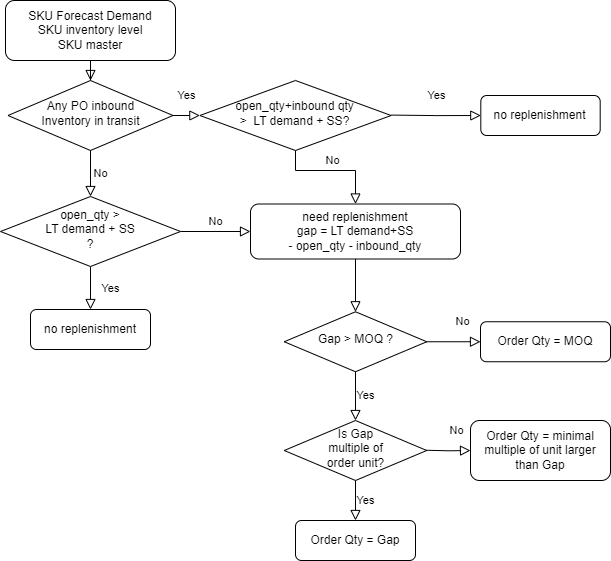

The diagram above was exported from draw.io. Its source (the exported page's mxGraphModel, read from the mxfile embedded in the PNG):
<mxGraphModel dx="1379" dy="806" grid="1" gridSize="10" guides="1" tooltips="1" connect="1" arrows="1" fold="1" page="1" pageScale="1" pageWidth="1169" pageHeight="827" math="0" shadow="0">
  <root>
    <mxCell id="0" />
    <mxCell id="1" parent="0" />
    <mxCell id="hOpO6839oFJzKJLzTZY8-2" value="SKU Forecast Demand &lt;br&gt;SKU inventory level &lt;br&gt;SKU master" style="rounded=1;whiteSpace=wrap;html=1;fontSize=12;glass=0;strokeWidth=1;shadow=0;" parent="1" vertex="1">
      <mxGeometry x="25" y="30" width="170" height="60" as="geometry" />
    </mxCell>
    <mxCell id="hOpO6839oFJzKJLzTZY8-3" value="Yes" style="rounded=0;html=1;jettySize=auto;orthogonalLoop=1;fontSize=11;endArrow=block;endFill=0;endSize=8;strokeWidth=1;shadow=0;labelBackgroundColor=none;edgeStyle=orthogonalEdgeStyle;entryX=0.5;entryY=0;entryDx=0;entryDy=0;" parent="1" source="hOpO6839oFJzKJLzTZY8-15" target="hOpO6839oFJzKJLzTZY8-16" edge="1">
      <mxGeometry y="20" relative="1" as="geometry">
        <mxPoint as="offset" />
        <mxPoint x="115" y="457" as="sourcePoint" />
        <mxPoint x="35" y="517" as="targetPoint" />
      </mxGeometry>
    </mxCell>
    <mxCell id="hOpO6839oFJzKJLzTZY8-4" value="No" style="edgeStyle=orthogonalEdgeStyle;rounded=0;html=1;jettySize=auto;orthogonalLoop=1;fontSize=11;endArrow=block;endFill=0;endSize=8;strokeWidth=1;shadow=0;labelBackgroundColor=none;exitX=1;exitY=0.5;exitDx=0;exitDy=0;" parent="1" source="hOpO6839oFJzKJLzTZY8-15" target="hOpO6839oFJzKJLzTZY8-5" edge="1">
      <mxGeometry y="10" relative="1" as="geometry">
        <mxPoint as="offset" />
        <mxPoint x="165" y="387" as="sourcePoint" />
      </mxGeometry>
    </mxCell>
    <mxCell id="hOpO6839oFJzKJLzTZY8-5" value="need replenishment&lt;br&gt;gap = LT demand+SS&lt;br&gt;- open_qty - inbound_qty" style="rounded=1;whiteSpace=wrap;html=1;fontSize=12;glass=0;strokeWidth=1;shadow=0;" parent="1" vertex="1">
      <mxGeometry x="270" y="233.5" width="210" height="55" as="geometry" />
    </mxCell>
    <mxCell id="hOpO6839oFJzKJLzTZY8-6" value="No" style="rounded=0;html=1;jettySize=auto;orthogonalLoop=1;fontSize=11;endArrow=block;endFill=0;endSize=8;strokeWidth=1;shadow=0;labelBackgroundColor=none;edgeStyle=orthogonalEdgeStyle;exitX=1;exitY=0.5;exitDx=0;exitDy=0;" parent="1" source="hOpO6839oFJzKJLzTZY8-17" target="hOpO6839oFJzKJLzTZY8-8" edge="1">
      <mxGeometry x="0.3333" y="20" relative="1" as="geometry">
        <mxPoint as="offset" />
        <mxPoint x="373.12" y="610.25" as="sourcePoint" />
      </mxGeometry>
    </mxCell>
    <mxCell id="hOpO6839oFJzKJLzTZY8-7" value="Yes" style="edgeStyle=orthogonalEdgeStyle;rounded=0;html=1;jettySize=auto;orthogonalLoop=1;fontSize=11;endArrow=block;endFill=0;endSize=8;strokeWidth=1;shadow=0;labelBackgroundColor=none;exitX=0.5;exitY=1;exitDx=0;exitDy=0;entryX=0.5;entryY=0;entryDx=0;entryDy=0;" parent="1" source="hOpO6839oFJzKJLzTZY8-17" target="khH6L9_YYryPTvArpJS2-1" edge="1">
      <mxGeometry y="10" relative="1" as="geometry">
        <mxPoint as="offset" />
        <mxPoint x="223.12" y="710.25" as="sourcePoint" />
      </mxGeometry>
    </mxCell>
    <mxCell id="hOpO6839oFJzKJLzTZY8-8" value="Order Qty = MOQ" style="rounded=1;whiteSpace=wrap;html=1;fontSize=12;glass=0;strokeWidth=1;shadow=0;" parent="1" vertex="1">
      <mxGeometry x="500" y="351.25" width="130" height="40" as="geometry" />
    </mxCell>
    <mxCell id="hOpO6839oFJzKJLzTZY8-9" value="Order Qty = Gap" style="rounded=1;whiteSpace=wrap;html=1;fontSize=12;glass=0;strokeWidth=1;shadow=0;" parent="1" vertex="1">
      <mxGeometry x="315" y="550" width="120" height="40" as="geometry" />
    </mxCell>
    <mxCell id="hOpO6839oFJzKJLzTZY8-12" value="" style="rounded=0;html=1;jettySize=auto;orthogonalLoop=1;fontSize=11;endArrow=block;endFill=0;endSize=8;strokeWidth=1;shadow=0;labelBackgroundColor=none;edgeStyle=orthogonalEdgeStyle;entryX=0.5;entryY=0;entryDx=0;entryDy=0;" parent="1" source="hOpO6839oFJzKJLzTZY8-2" target="hOpO6839oFJzKJLzTZY8-24" edge="1">
      <mxGeometry relative="1" as="geometry">
        <mxPoint x="125" y="70" as="sourcePoint" />
        <mxPoint x="105" y="280" as="targetPoint" />
        <Array as="points" />
      </mxGeometry>
    </mxCell>
    <mxCell id="hOpO6839oFJzKJLzTZY8-15" value="open_qty &amp;gt; &lt;br&gt;LT demand + SS&lt;br&gt;?" style="rhombus;whiteSpace=wrap;html=1;shadow=0;fontFamily=Helvetica;fontSize=12;align=center;strokeWidth=1;spacing=6;spacingTop=-4;" parent="1" vertex="1">
      <mxGeometry x="20" y="226" width="180" height="70" as="geometry" />
    </mxCell>
    <mxCell id="hOpO6839oFJzKJLzTZY8-16" value="no replenishment" style="rounded=1;whiteSpace=wrap;html=1;fontSize=12;glass=0;strokeWidth=1;shadow=0;" parent="1" vertex="1">
      <mxGeometry x="50" y="339" width="120" height="40" as="geometry" />
    </mxCell>
    <mxCell id="hOpO6839oFJzKJLzTZY8-17" value="Gap &amp;gt; MOQ ?" style="rhombus;whiteSpace=wrap;html=1;shadow=0;fontFamily=Helvetica;fontSize=12;align=center;strokeWidth=1;spacing=6;spacingTop=-4;" parent="1" vertex="1">
      <mxGeometry x="303.75" y="341.25" width="142.5" height="60" as="geometry" />
    </mxCell>
    <mxCell id="hOpO6839oFJzKJLzTZY8-18" value="" style="rounded=0;html=1;jettySize=auto;orthogonalLoop=1;fontSize=11;endArrow=block;endFill=0;endSize=8;strokeWidth=1;shadow=0;labelBackgroundColor=none;edgeStyle=orthogonalEdgeStyle;exitX=0.5;exitY=1;exitDx=0;exitDy=0;entryX=0.5;entryY=0;entryDx=0;entryDy=0;" parent="1" source="hOpO6839oFJzKJLzTZY8-5" target="hOpO6839oFJzKJLzTZY8-17" edge="1">
      <mxGeometry relative="1" as="geometry">
        <mxPoint x="-59.379999999999995" y="338.75" as="sourcePoint" />
        <mxPoint x="-59.379999999999995" y="368.75" as="targetPoint" />
      </mxGeometry>
    </mxCell>
    <mxCell id="hOpO6839oFJzKJLzTZY8-24" value="Any PO inbound&lt;br&gt;Inventory in transit" style="rhombus;whiteSpace=wrap;html=1;shadow=0;fontFamily=Helvetica;fontSize=12;align=center;strokeWidth=1;spacing=6;spacingTop=-4;" parent="1" vertex="1">
      <mxGeometry x="27.5" y="110" width="165" height="70" as="geometry" />
    </mxCell>
    <mxCell id="hOpO6839oFJzKJLzTZY8-30" value="No" style="edgeStyle=orthogonalEdgeStyle;rounded=0;html=1;jettySize=auto;orthogonalLoop=1;fontSize=11;endArrow=block;endFill=0;endSize=8;strokeWidth=1;shadow=0;labelBackgroundColor=none;exitX=0.5;exitY=1;exitDx=0;exitDy=0;entryX=0.5;entryY=0;entryDx=0;entryDy=0;" parent="1" source="hOpO6839oFJzKJLzTZY8-24" target="hOpO6839oFJzKJLzTZY8-15" edge="1">
      <mxGeometry y="10" relative="1" as="geometry">
        <mxPoint as="offset" />
        <mxPoint x="210" y="334" as="sourcePoint" />
        <mxPoint x="285" y="335" as="targetPoint" />
      </mxGeometry>
    </mxCell>
    <mxCell id="hOpO6839oFJzKJLzTZY8-31" value="Yes" style="rounded=0;html=1;jettySize=auto;orthogonalLoop=1;fontSize=11;endArrow=block;endFill=0;endSize=8;strokeWidth=1;shadow=0;labelBackgroundColor=none;edgeStyle=orthogonalEdgeStyle;exitX=1;exitY=0.5;exitDx=0;exitDy=0;entryX=0;entryY=0.5;entryDx=0;entryDy=0;" parent="1" source="hOpO6839oFJzKJLzTZY8-24" target="hOpO6839oFJzKJLzTZY8-32" edge="1">
      <mxGeometry y="20" relative="1" as="geometry">
        <mxPoint as="offset" />
        <mxPoint x="120" y="306" as="sourcePoint" />
        <mxPoint x="285" y="145" as="targetPoint" />
      </mxGeometry>
    </mxCell>
    <mxCell id="hOpO6839oFJzKJLzTZY8-32" value="open_qty+inbound qty&lt;br&gt;&amp;gt;&amp;nbsp; LT demand + SS?" style="rhombus;whiteSpace=wrap;html=1;shadow=0;fontFamily=Helvetica;fontSize=12;align=center;strokeWidth=1;spacing=6;spacingTop=-4;" parent="1" vertex="1">
      <mxGeometry x="219.37" y="110" width="191.25" height="70" as="geometry" />
    </mxCell>
    <mxCell id="hOpO6839oFJzKJLzTZY8-33" value="Yes" style="rounded=0;html=1;jettySize=auto;orthogonalLoop=1;fontSize=11;endArrow=block;endFill=0;endSize=8;strokeWidth=1;shadow=0;labelBackgroundColor=none;edgeStyle=orthogonalEdgeStyle;exitX=1;exitY=0.5;exitDx=0;exitDy=0;" parent="1" target="hOpO6839oFJzKJLzTZY8-34" edge="1">
      <mxGeometry y="20" relative="1" as="geometry">
        <mxPoint as="offset" />
        <mxPoint x="410.62" y="144.58" as="sourcePoint" />
        <mxPoint x="502.62" y="144.58" as="targetPoint" />
      </mxGeometry>
    </mxCell>
    <mxCell id="hOpO6839oFJzKJLzTZY8-34" value="no replenishment" style="rounded=1;whiteSpace=wrap;html=1;fontSize=12;glass=0;strokeWidth=1;shadow=0;" parent="1" vertex="1">
      <mxGeometry x="500.31" y="125" width="119.38" height="40" as="geometry" />
    </mxCell>
    <mxCell id="hOpO6839oFJzKJLzTZY8-36" value="No" style="edgeStyle=orthogonalEdgeStyle;rounded=0;html=1;jettySize=auto;orthogonalLoop=1;fontSize=11;endArrow=block;endFill=0;endSize=8;strokeWidth=1;shadow=0;labelBackgroundColor=none;exitX=0.5;exitY=1;exitDx=0;exitDy=0;entryX=0.5;entryY=0;entryDx=0;entryDy=0;" parent="1" source="hOpO6839oFJzKJLzTZY8-32" target="hOpO6839oFJzKJLzTZY8-5" edge="1">
      <mxGeometry y="10" relative="1" as="geometry">
        <mxPoint as="offset" />
        <mxPoint x="145.62" y="271" as="sourcePoint" />
        <mxPoint x="210.62" y="320" as="targetPoint" />
        <Array as="points">
          <mxPoint x="315" y="200" />
          <mxPoint x="375" y="200" />
        </Array>
      </mxGeometry>
    </mxCell>
    <mxCell id="khH6L9_YYryPTvArpJS2-1" value="Is Gap &lt;br&gt;multiple of &lt;br&gt;order unit?" style="rhombus;whiteSpace=wrap;html=1;shadow=0;fontFamily=Helvetica;fontSize=12;align=center;strokeWidth=1;spacing=6;spacingTop=-4;" vertex="1" parent="1">
      <mxGeometry x="303.75" y="450" width="142.5" height="60" as="geometry" />
    </mxCell>
    <mxCell id="khH6L9_YYryPTvArpJS2-2" value="Yes" style="edgeStyle=orthogonalEdgeStyle;rounded=0;html=1;jettySize=auto;orthogonalLoop=1;fontSize=11;endArrow=block;endFill=0;endSize=8;strokeWidth=1;shadow=0;labelBackgroundColor=none;exitX=0.5;exitY=1;exitDx=0;exitDy=0;entryX=0.5;entryY=0;entryDx=0;entryDy=0;" edge="1" parent="1" source="khH6L9_YYryPTvArpJS2-1" target="hOpO6839oFJzKJLzTZY8-9">
      <mxGeometry y="10" relative="1" as="geometry">
        <mxPoint as="offset" />
        <mxPoint x="385" y="411" as="sourcePoint" />
        <mxPoint x="385" y="460" as="targetPoint" />
      </mxGeometry>
    </mxCell>
    <mxCell id="khH6L9_YYryPTvArpJS2-3" value="No" style="rounded=0;html=1;jettySize=auto;orthogonalLoop=1;fontSize=11;endArrow=block;endFill=0;endSize=8;strokeWidth=1;shadow=0;labelBackgroundColor=none;edgeStyle=orthogonalEdgeStyle;exitX=1;exitY=0.5;exitDx=0;exitDy=0;" edge="1" parent="1" target="khH6L9_YYryPTvArpJS2-4">
      <mxGeometry x="0.3333" y="20" relative="1" as="geometry">
        <mxPoint as="offset" />
        <mxPoint x="446" y="479.75" as="sourcePoint" />
      </mxGeometry>
    </mxCell>
    <mxCell id="khH6L9_YYryPTvArpJS2-4" value="Order Qty = minimal multiple of unit larger than Gap" style="rounded=1;whiteSpace=wrap;html=1;fontSize=12;glass=0;strokeWidth=1;shadow=0;" vertex="1" parent="1">
      <mxGeometry x="490" y="450" width="140" height="60" as="geometry" />
    </mxCell>
  </root>
</mxGraphModel>